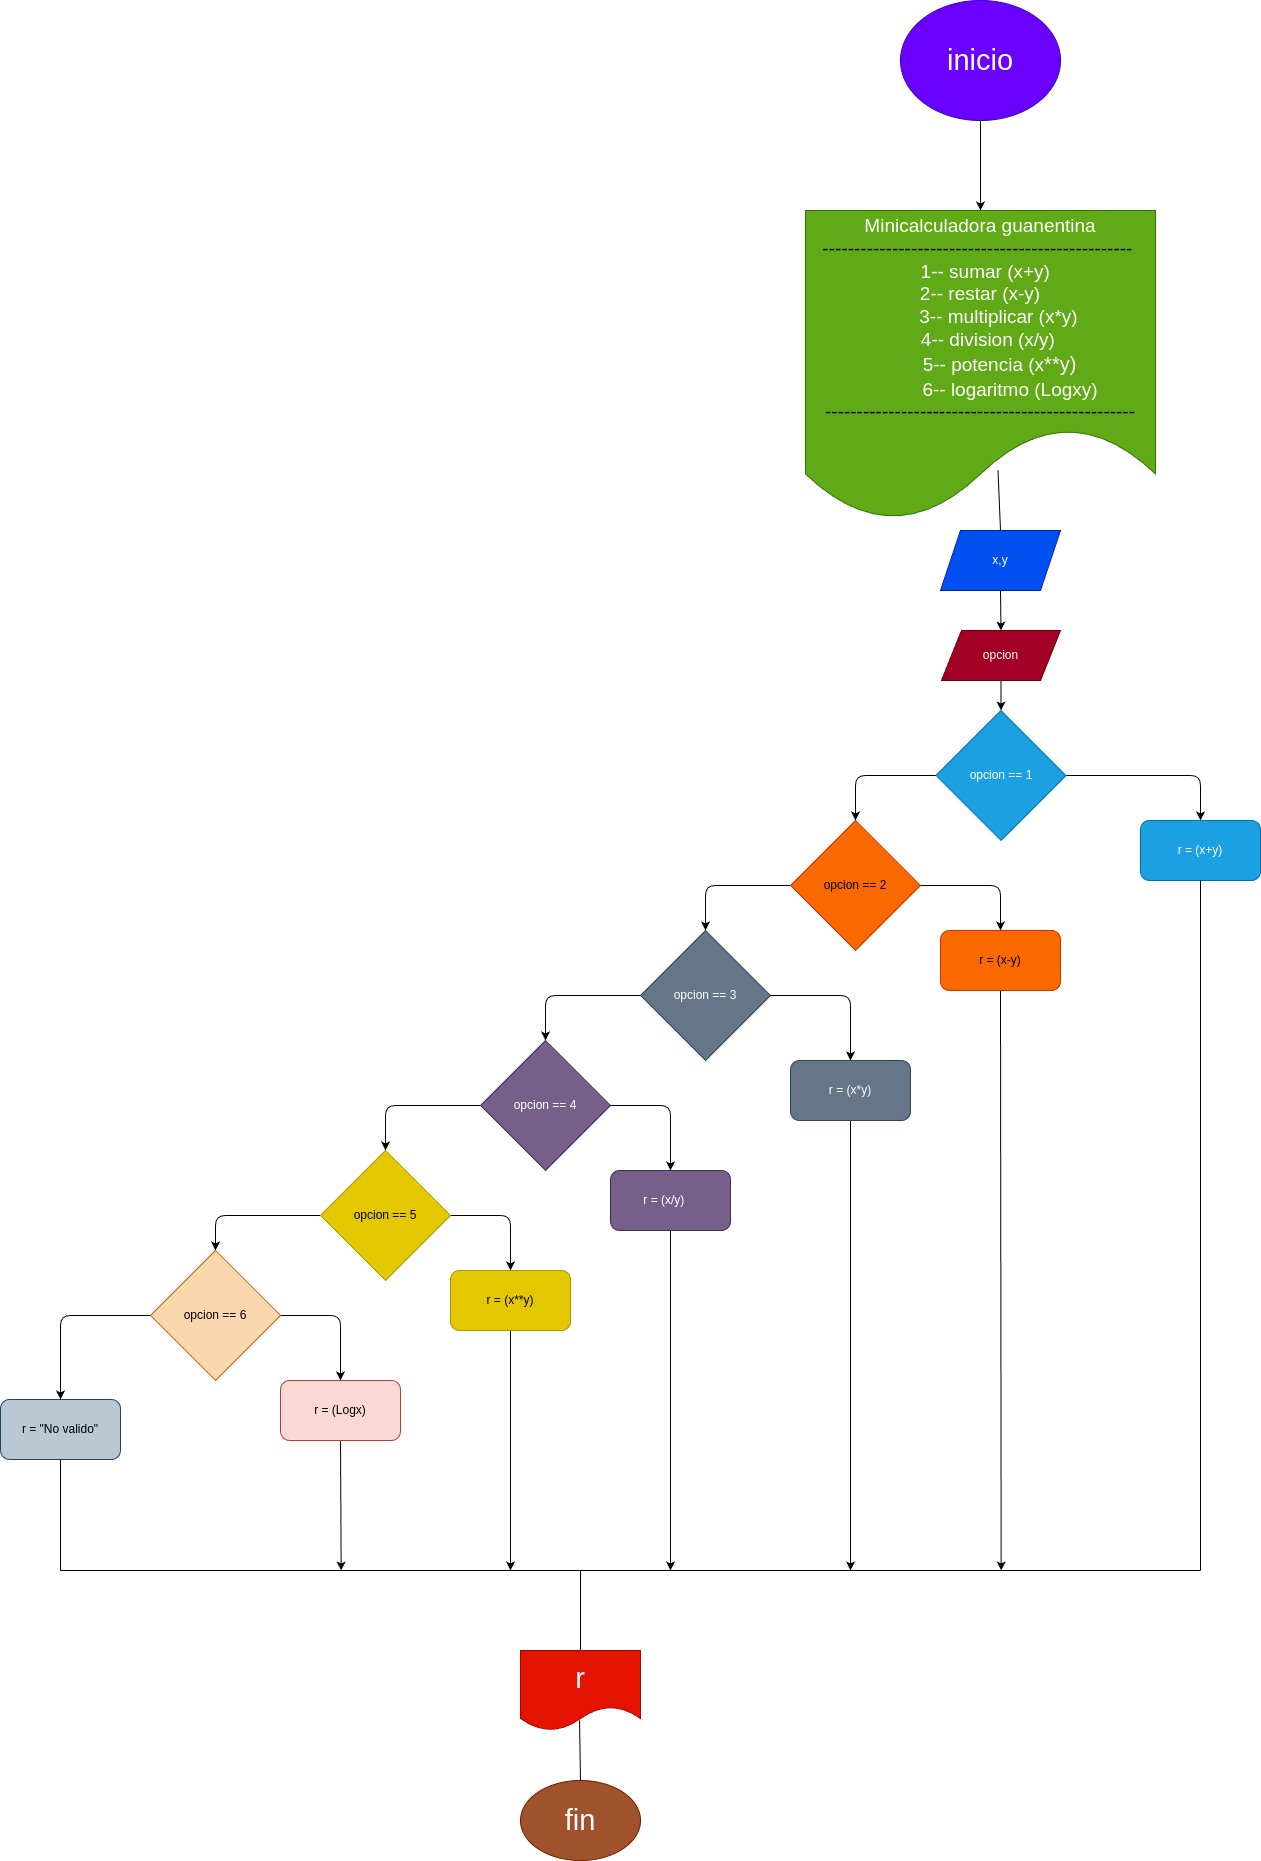

The diagram above was exported from draw.io. Its source (the exported page's mxGraphModel, read from the mxfile embedded in the PNG):
<mxGraphModel dx="1390" dy="1630" grid="1" gridSize="10" guides="1" tooltips="1" connect="1" arrows="1" fold="1" page="1" pageScale="1" pageWidth="827" pageHeight="1169" math="0" shadow="0">
  <root>
    <mxCell id="0" />
    <mxCell id="1" parent="0" />
    <mxCell id="4" style="edgeStyle=none;html=1;exitX=0.5;exitY=1;exitDx=0;exitDy=0;entryX=0.5;entryY=0;entryDx=0;entryDy=0;" parent="1" source="2" target="3" edge="1">
      <mxGeometry relative="1" as="geometry" />
    </mxCell>
    <mxCell id="2" value="&lt;font style=&quot;font-size: 29px;&quot;&gt;inicio&lt;/font&gt;" style="ellipse;whiteSpace=wrap;html=1;fillColor=#6a00ff;fontColor=#ffffff;strokeColor=#3700CC;" parent="1" vertex="1">
      <mxGeometry x="320" y="-290" width="160" height="120" as="geometry" />
    </mxCell>
    <mxCell id="3" value="&lt;font style=&quot;&quot;&gt;&lt;span style=&quot;font-size: 19px;&quot;&gt;Minicalculadora guanentina&lt;/span&gt;&lt;br&gt;&lt;span style=&quot;font-size: 19px;&quot;&gt;&lt;font color=&quot;#000000&quot;&gt;-------------------------------------------------&amp;nbsp;&lt;/font&gt;&lt;/span&gt;&lt;br&gt;&lt;span style=&quot;font-size: 19px;&quot;&gt;&amp;nbsp; 1-- sumar (x+y)&lt;br&gt;&lt;/span&gt;&lt;span style=&quot;font-size: 19px;&quot;&gt;2-- restar (x-y)&lt;/span&gt;&lt;br&gt;&lt;span style=&quot;font-size: 19px;&quot;&gt;&amp;nbsp; &amp;nbsp; &amp;nbsp; &amp;nbsp;3-- multiplicar (x*y)&lt;br&gt;&lt;/span&gt;&lt;span style=&quot;font-size: 19px;&quot;&gt;&amp;nbsp; &amp;nbsp;4-- division (x/y)&lt;/span&gt;&lt;br&gt;&lt;div style=&quot;text-align: left;&quot;&gt;&lt;span style=&quot;background-color: initial;&quot;&gt;&lt;span style=&quot;font-size: 19px;&quot;&gt;&amp;nbsp; &amp;nbsp; &amp;nbsp; &amp;nbsp; &amp;nbsp; &amp;nbsp; &amp;nbsp; &amp;nbsp; &amp;nbsp; &amp;nbsp;5-- potencia (x&lt;/span&gt;&lt;font face=&quot;Google Sans, Arial, sans-serif&quot;&gt;&lt;span style=&quot;font-size: 20px;&quot;&gt;**y)&lt;/span&gt;&lt;/font&gt;&lt;/span&gt;&lt;/div&gt;&lt;div style=&quot;text-align: left;&quot;&gt;&lt;span style=&quot;background-color: initial;&quot;&gt;&lt;font face=&quot;Google Sans, Arial, sans-serif&quot;&gt;&lt;span style=&quot;font-size: 20px;&quot;&gt;&amp;nbsp; &amp;nbsp; &amp;nbsp; &amp;nbsp; &amp;nbsp; &amp;nbsp; &amp;nbsp; &amp;nbsp; &amp;nbsp; &lt;/span&gt;&lt;/font&gt;&lt;span style=&quot;font-size: 19px;&quot;&gt;6-- logaritmo (Logxy)&lt;/span&gt;&lt;/span&gt;&lt;/div&gt;&lt;span style=&quot;font-size: 19px;&quot;&gt;&lt;font color=&quot;#000000&quot;&gt;-------------------------------------------------&lt;/font&gt;&lt;/span&gt;&lt;/font&gt;" style="shape=document;whiteSpace=wrap;html=1;boundedLbl=1;fillColor=#60a917;fontColor=#ffffff;strokeColor=#2D7600;" parent="1" vertex="1">
      <mxGeometry x="225" y="-80" width="350" height="310" as="geometry" />
    </mxCell>
    <mxCell id="8" style="edgeStyle=none;html=1;exitX=0.5;exitY=1;exitDx=0;exitDy=0;entryX=0.5;entryY=0;entryDx=0;entryDy=0;" parent="1" source="5" target="7" edge="1">
      <mxGeometry relative="1" as="geometry" />
    </mxCell>
    <mxCell id="5" value="x,y" style="shape=parallelogram;perimeter=parallelogramPerimeter;whiteSpace=wrap;html=1;fixedSize=1;fillColor=#0050ef;fontColor=#ffffff;strokeColor=#001DBC;" parent="1" vertex="1">
      <mxGeometry x="360" y="240" width="120" height="60" as="geometry" />
    </mxCell>
    <mxCell id="6" value="" style="endArrow=none;html=1;entryX=0.55;entryY=0.838;entryDx=0;entryDy=0;entryPerimeter=0;exitX=0.5;exitY=0;exitDx=0;exitDy=0;" parent="1" source="5" target="3" edge="1">
      <mxGeometry width="50" height="50" relative="1" as="geometry">
        <mxPoint x="265" y="280" as="sourcePoint" />
        <mxPoint x="315" y="230" as="targetPoint" />
      </mxGeometry>
    </mxCell>
    <mxCell id="10" value="" style="edgeStyle=none;html=1;" parent="1" source="7" target="9" edge="1">
      <mxGeometry relative="1" as="geometry" />
    </mxCell>
    <mxCell id="7" value="opcion" style="shape=parallelogram;perimeter=parallelogramPerimeter;whiteSpace=wrap;html=1;fixedSize=1;fillColor=#a20025;fontColor=#ffffff;strokeColor=#6F0000;" parent="1" vertex="1">
      <mxGeometry x="361" y="340" width="119" height="50" as="geometry" />
    </mxCell>
    <mxCell id="12" style="edgeStyle=none;html=1;exitX=1;exitY=0.5;exitDx=0;exitDy=0;entryX=0.5;entryY=0;entryDx=0;entryDy=0;" parent="1" source="9" target="11" edge="1">
      <mxGeometry relative="1" as="geometry">
        <mxPoint x="530" y="500" as="targetPoint" />
        <Array as="points">
          <mxPoint x="620" y="485" />
        </Array>
      </mxGeometry>
    </mxCell>
    <mxCell id="14" style="edgeStyle=none;html=1;exitX=0;exitY=0.5;exitDx=0;exitDy=0;entryX=0.5;entryY=0;entryDx=0;entryDy=0;" parent="1" source="9" target="128" edge="1">
      <mxGeometry relative="1" as="geometry">
        <mxPoint x="240" y="610" as="targetPoint" />
        <Array as="points">
          <mxPoint x="275" y="485" />
        </Array>
      </mxGeometry>
    </mxCell>
    <mxCell id="9" value="opcion == 1" style="rhombus;whiteSpace=wrap;html=1;fillColor=#1ba1e2;fontColor=#ffffff;strokeColor=#006EAF;" parent="1" vertex="1">
      <mxGeometry x="355.5" y="420" width="130" height="130" as="geometry" />
    </mxCell>
    <mxCell id="11" value="r = (x+y)" style="rounded=1;whiteSpace=wrap;html=1;fillColor=#1ba1e2;fontColor=#ffffff;strokeColor=#006EAF;" parent="1" vertex="1">
      <mxGeometry x="560" y="530" width="120" height="60" as="geometry" />
    </mxCell>
    <mxCell id="130" style="edgeStyle=none;html=1;exitX=1;exitY=0.5;exitDx=0;exitDy=0;entryX=0.5;entryY=0;entryDx=0;entryDy=0;" parent="1" source="128" target="129" edge="1">
      <mxGeometry relative="1" as="geometry">
        <mxPoint x="430" y="520" as="targetPoint" />
        <Array as="points">
          <mxPoint x="420" y="595" />
        </Array>
      </mxGeometry>
    </mxCell>
    <mxCell id="132" value="" style="edgeStyle=none;html=1;entryX=0.5;entryY=0;entryDx=0;entryDy=0;" parent="1" source="128" target="131" edge="1">
      <mxGeometry relative="1" as="geometry">
        <Array as="points">
          <mxPoint x="125" y="595" />
        </Array>
      </mxGeometry>
    </mxCell>
    <mxCell id="128" value="opcion == 2" style="rhombus;whiteSpace=wrap;html=1;fillColor=#fa6800;fontColor=#000000;strokeColor=#C73500;" parent="1" vertex="1">
      <mxGeometry x="210" y="530" width="130" height="130" as="geometry" />
    </mxCell>
    <mxCell id="165" style="edgeStyle=none;html=1;exitX=0.5;exitY=1;exitDx=0;exitDy=0;fontSize=29;fontColor=#000000;" edge="1" parent="1" source="129">
      <mxGeometry relative="1" as="geometry">
        <mxPoint x="420.66666666666674" y="1280" as="targetPoint" />
      </mxGeometry>
    </mxCell>
    <mxCell id="129" value="r = (x-y)" style="rounded=1;whiteSpace=wrap;html=1;fillColor=#fa6800;fontColor=#000000;strokeColor=#C73500;" parent="1" vertex="1">
      <mxGeometry x="360" y="640" width="120" height="60" as="geometry" />
    </mxCell>
    <mxCell id="134" style="edgeStyle=none;html=1;exitX=1;exitY=0.5;exitDx=0;exitDy=0;entryX=0.5;entryY=0;entryDx=0;entryDy=0;" parent="1" source="131" target="133" edge="1">
      <mxGeometry relative="1" as="geometry">
        <mxPoint x="320" y="615" as="targetPoint" />
        <Array as="points">
          <mxPoint x="270" y="705" />
        </Array>
      </mxGeometry>
    </mxCell>
    <mxCell id="138" value="" style="edgeStyle=none;html=1;entryX=0.5;entryY=0;entryDx=0;entryDy=0;" parent="1" source="131" target="137" edge="1">
      <mxGeometry relative="1" as="geometry">
        <Array as="points">
          <mxPoint x="-35" y="705" />
        </Array>
      </mxGeometry>
    </mxCell>
    <mxCell id="131" value="opcion == 3" style="rhombus;whiteSpace=wrap;html=1;fillColor=#647687;fontColor=#ffffff;strokeColor=#314354;" parent="1" vertex="1">
      <mxGeometry x="60" y="640" width="130" height="130" as="geometry" />
    </mxCell>
    <mxCell id="166" style="edgeStyle=none;html=1;exitX=0.5;exitY=1;exitDx=0;exitDy=0;fontSize=29;fontColor=#000000;" edge="1" parent="1" source="133">
      <mxGeometry relative="1" as="geometry">
        <mxPoint x="270" y="1280" as="targetPoint" />
      </mxGeometry>
    </mxCell>
    <mxCell id="133" value="r = (x*y)" style="rounded=1;whiteSpace=wrap;html=1;fillColor=#647687;fontColor=#ffffff;strokeColor=#314354;" parent="1" vertex="1">
      <mxGeometry x="210" y="770" width="120" height="60" as="geometry" />
    </mxCell>
    <mxCell id="141" style="edgeStyle=none;html=1;exitX=1;exitY=0.5;exitDx=0;exitDy=0;entryX=0.5;entryY=0;entryDx=0;entryDy=0;" parent="1" source="137" target="140" edge="1">
      <mxGeometry relative="1" as="geometry">
        <mxPoint x="170" y="820" as="targetPoint" />
        <Array as="points">
          <mxPoint x="90" y="815" />
        </Array>
      </mxGeometry>
    </mxCell>
    <mxCell id="143" value="" style="edgeStyle=none;html=1;entryX=0.5;entryY=0;entryDx=0;entryDy=0;" parent="1" source="137" target="144" edge="1">
      <mxGeometry relative="1" as="geometry">
        <mxPoint x="-202.5" y="870" as="targetPoint" />
        <Array as="points">
          <mxPoint x="-195" y="815" />
        </Array>
      </mxGeometry>
    </mxCell>
    <mxCell id="137" value="opcion == 4" style="rhombus;whiteSpace=wrap;html=1;fillColor=#76608a;fontColor=#ffffff;strokeColor=#432D57;" parent="1" vertex="1">
      <mxGeometry x="-100" y="750" width="130" height="130" as="geometry" />
    </mxCell>
    <mxCell id="167" style="edgeStyle=none;html=1;exitX=0.5;exitY=1;exitDx=0;exitDy=0;fontSize=29;fontColor=#000000;" edge="1" parent="1" source="140">
      <mxGeometry relative="1" as="geometry">
        <mxPoint x="90" y="1280" as="targetPoint" />
      </mxGeometry>
    </mxCell>
    <mxCell id="140" value="r = (x/y)&lt;span style=&quot;white-space: pre;&quot;&gt;&#09;&lt;/span&gt;" style="rounded=1;whiteSpace=wrap;html=1;fillColor=#76608a;fontColor=#ffffff;strokeColor=#432D57;" parent="1" vertex="1">
      <mxGeometry x="30" y="880" width="120" height="60" as="geometry" />
    </mxCell>
    <mxCell id="146" style="edgeStyle=none;html=1;exitX=1;exitY=0.5;exitDx=0;exitDy=0;entryX=0.5;entryY=0;entryDx=0;entryDy=0;" parent="1" source="144" target="145" edge="1">
      <mxGeometry relative="1" as="geometry">
        <mxPoint x="-30" y="925" as="targetPoint" />
        <Array as="points">
          <mxPoint x="-70" y="925" />
        </Array>
      </mxGeometry>
    </mxCell>
    <mxCell id="148" style="edgeStyle=none;html=1;entryX=0.5;entryY=0;entryDx=0;entryDy=0;" edge="1" parent="1" source="144" target="147">
      <mxGeometry relative="1" as="geometry">
        <mxPoint x="-410" y="925" as="targetPoint" />
        <Array as="points">
          <mxPoint x="-365" y="925" />
        </Array>
      </mxGeometry>
    </mxCell>
    <mxCell id="144" value="opcion == 5" style="rhombus;whiteSpace=wrap;html=1;fillColor=#e3c800;fontColor=#000000;strokeColor=#B09500;" parent="1" vertex="1">
      <mxGeometry x="-260" y="860" width="130" height="130" as="geometry" />
    </mxCell>
    <mxCell id="168" style="edgeStyle=none;html=1;exitX=0.5;exitY=1;exitDx=0;exitDy=0;fontSize=29;fontColor=#000000;" edge="1" parent="1" source="145">
      <mxGeometry relative="1" as="geometry">
        <mxPoint x="-70" y="1280" as="targetPoint" />
      </mxGeometry>
    </mxCell>
    <mxCell id="145" value="r = (x**y)" style="rounded=1;whiteSpace=wrap;html=1;fillColor=#e3c800;fontColor=#000000;strokeColor=#B09500;" parent="1" vertex="1">
      <mxGeometry x="-130" y="980" width="120" height="60" as="geometry" />
    </mxCell>
    <mxCell id="152" style="edgeStyle=none;html=1;exitX=1;exitY=0.5;exitDx=0;exitDy=0;entryX=0.5;entryY=0;entryDx=0;entryDy=0;" edge="1" parent="1" source="147" target="151">
      <mxGeometry relative="1" as="geometry">
        <mxPoint x="-190" y="1025" as="targetPoint" />
        <Array as="points">
          <mxPoint x="-240" y="1025" />
        </Array>
      </mxGeometry>
    </mxCell>
    <mxCell id="155" style="edgeStyle=none;html=1;exitX=0;exitY=0.5;exitDx=0;exitDy=0;entryX=0.5;entryY=0;entryDx=0;entryDy=0;" edge="1" parent="1" source="147" target="154">
      <mxGeometry relative="1" as="geometry">
        <mxPoint x="-530" y="1025" as="targetPoint" />
        <Array as="points">
          <mxPoint x="-520" y="1025" />
        </Array>
      </mxGeometry>
    </mxCell>
    <mxCell id="147" value="opcion == 6" style="rhombus;whiteSpace=wrap;html=1;fillColor=#fad7ac;strokeColor=#b46504;fontColor=#000000;" parent="1" vertex="1">
      <mxGeometry x="-430" y="960" width="130" height="130" as="geometry" />
    </mxCell>
    <mxCell id="169" style="edgeStyle=none;html=1;exitX=0.5;exitY=1;exitDx=0;exitDy=0;fontSize=29;fontColor=#000000;" edge="1" parent="1" source="151">
      <mxGeometry relative="1" as="geometry">
        <mxPoint x="-239.33333333333326" y="1280" as="targetPoint" />
      </mxGeometry>
    </mxCell>
    <mxCell id="151" value="r = (Logx)" style="rounded=1;whiteSpace=wrap;html=1;fillColor=#fad9d5;strokeColor=#ae4132;fontColor=#000000;" vertex="1" parent="1">
      <mxGeometry x="-300" y="1090" width="120" height="60" as="geometry" />
    </mxCell>
    <mxCell id="154" value="r = &quot;No valido&quot;" style="rounded=1;whiteSpace=wrap;html=1;fillColor=#bac8d3;strokeColor=#23445d;fontColor=#000000;" vertex="1" parent="1">
      <mxGeometry x="-580" y="1109" width="120" height="60" as="geometry" />
    </mxCell>
    <mxCell id="159" value="" style="endArrow=none;html=1;entryX=0.5;entryY=1;entryDx=0;entryDy=0;" edge="1" parent="1" target="154">
      <mxGeometry width="50" height="50" relative="1" as="geometry">
        <mxPoint x="-520" y="1280" as="sourcePoint" />
        <mxPoint x="-495" y="1200" as="targetPoint" />
      </mxGeometry>
    </mxCell>
    <mxCell id="160" value="" style="endArrow=none;html=1;entryX=0.5;entryY=1;entryDx=0;entryDy=0;" edge="1" parent="1" target="11">
      <mxGeometry width="50" height="50" relative="1" as="geometry">
        <mxPoint x="620" y="1280" as="sourcePoint" />
        <mxPoint x="640" y="630" as="targetPoint" />
      </mxGeometry>
    </mxCell>
    <mxCell id="161" value="" style="endArrow=none;html=1;" edge="1" parent="1">
      <mxGeometry width="50" height="50" relative="1" as="geometry">
        <mxPoint x="-520" y="1280" as="sourcePoint" />
        <mxPoint y="1280" as="targetPoint" />
      </mxGeometry>
    </mxCell>
    <mxCell id="162" value="" style="endArrow=none;html=1;" edge="1" parent="1">
      <mxGeometry width="50" height="50" relative="1" as="geometry">
        <mxPoint x="-10" y="1280" as="sourcePoint" />
        <mxPoint x="620" y="1280" as="targetPoint" />
      </mxGeometry>
    </mxCell>
    <mxCell id="170" value="" style="endArrow=none;html=1;fontSize=29;fontColor=#000000;exitX=0.5;exitY=0;exitDx=0;exitDy=0;" edge="1" parent="1" source="172">
      <mxGeometry width="50" height="50" relative="1" as="geometry">
        <mxPoint y="1400" as="sourcePoint" />
        <mxPoint y="1280" as="targetPoint" />
      </mxGeometry>
    </mxCell>
    <mxCell id="172" value="r" style="shape=document;whiteSpace=wrap;html=1;boundedLbl=1;labelBackgroundColor=none;fontSize=29;fontColor=#ffffff;fillColor=#e51400;strokeColor=#B20000;" vertex="1" parent="1">
      <mxGeometry x="-60" y="1360" width="120" height="80" as="geometry" />
    </mxCell>
    <mxCell id="173" value="fin" style="ellipse;whiteSpace=wrap;html=1;labelBackgroundColor=none;fontSize=29;fontColor=#ffffff;fillColor=#a0522d;strokeColor=#6D1F00;" vertex="1" parent="1">
      <mxGeometry x="-60" y="1490" width="120" height="80" as="geometry" />
    </mxCell>
    <mxCell id="175" value="" style="endArrow=none;html=1;fontSize=29;fontColor=#000000;entryX=0.492;entryY=0.875;entryDx=0;entryDy=0;entryPerimeter=0;exitX=0.5;exitY=0;exitDx=0;exitDy=0;" edge="1" parent="1" source="173" target="172">
      <mxGeometry width="50" height="50" relative="1" as="geometry">
        <mxPoint x="70" y="1500" as="sourcePoint" />
        <mxPoint x="120" y="1450" as="targetPoint" />
      </mxGeometry>
    </mxCell>
  </root>
</mxGraphModel>